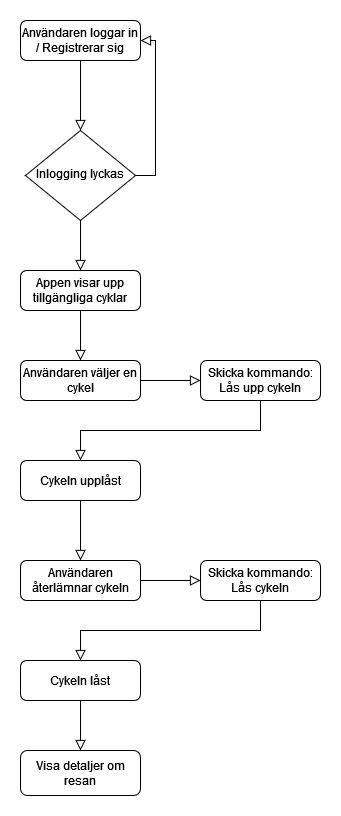

The diagram above was exported from draw.io. Its source (the exported page's mxGraphModel, read from the mxfile embedded in the PNG):
<mxGraphModel dx="698" dy="384" grid="1" gridSize="10" guides="1" tooltips="1" connect="1" arrows="1" fold="1" page="1" pageScale="1" pageWidth="827" pageHeight="1169" math="0" shadow="0">
  <root>
    <mxCell id="WIyWlLk6GJQsqaUBKTNV-0" />
    <mxCell id="WIyWlLk6GJQsqaUBKTNV-1" parent="WIyWlLk6GJQsqaUBKTNV-0" />
    <mxCell id="WIyWlLk6GJQsqaUBKTNV-2" value="" style="rounded=0;html=1;jettySize=auto;orthogonalLoop=1;fontSize=11;endArrow=block;endFill=0;endSize=8;strokeWidth=1;shadow=0;labelBackgroundColor=none;edgeStyle=orthogonalEdgeStyle;" parent="WIyWlLk6GJQsqaUBKTNV-1" source="WIyWlLk6GJQsqaUBKTNV-3" edge="1">
      <mxGeometry relative="1" as="geometry">
        <mxPoint x="240" y="420" as="targetPoint" />
      </mxGeometry>
    </mxCell>
    <mxCell id="WIyWlLk6GJQsqaUBKTNV-3" value="Appen visar upp tillgängliga cyklar" style="rounded=1;whiteSpace=wrap;html=1;fontSize=12;glass=0;strokeWidth=1;shadow=0;" parent="WIyWlLk6GJQsqaUBKTNV-1" vertex="1">
      <mxGeometry x="180" y="330" width="120" height="40" as="geometry" />
    </mxCell>
    <mxCell id="h9m15TJy8iEHNipK8uRf-0" value="Användaren väljer en cykel" style="rounded=1;whiteSpace=wrap;html=1;fontSize=12;glass=0;strokeWidth=1;shadow=0;" vertex="1" parent="WIyWlLk6GJQsqaUBKTNV-1">
      <mxGeometry x="180" y="420" width="120" height="40" as="geometry" />
    </mxCell>
    <mxCell id="h9m15TJy8iEHNipK8uRf-1" value="Användaren loggar in / Registrerar sig" style="rounded=1;whiteSpace=wrap;html=1;fontSize=12;glass=0;strokeWidth=1;shadow=0;" vertex="1" parent="WIyWlLk6GJQsqaUBKTNV-1">
      <mxGeometry x="180" y="80" width="120" height="40" as="geometry" />
    </mxCell>
    <mxCell id="h9m15TJy8iEHNipK8uRf-3" value="Inlogging lyckas" style="rhombus;whiteSpace=wrap;html=1;shadow=0;fontFamily=Helvetica;fontSize=12;align=center;strokeWidth=1;spacing=6;spacingTop=-4;" vertex="1" parent="WIyWlLk6GJQsqaUBKTNV-1">
      <mxGeometry x="185" y="190" width="110" height="90" as="geometry" />
    </mxCell>
    <mxCell id="h9m15TJy8iEHNipK8uRf-4" value="" style="rounded=0;html=1;jettySize=auto;orthogonalLoop=1;fontSize=11;endArrow=block;endFill=0;endSize=8;strokeWidth=1;shadow=0;labelBackgroundColor=none;edgeStyle=orthogonalEdgeStyle;exitX=0.5;exitY=1;exitDx=0;exitDy=0;entryX=0.5;entryY=0;entryDx=0;entryDy=0;" edge="1" parent="WIyWlLk6GJQsqaUBKTNV-1" source="h9m15TJy8iEHNipK8uRf-3" target="WIyWlLk6GJQsqaUBKTNV-3">
      <mxGeometry relative="1" as="geometry">
        <mxPoint x="250" y="380" as="sourcePoint" />
        <mxPoint x="250" y="450" as="targetPoint" />
      </mxGeometry>
    </mxCell>
    <mxCell id="h9m15TJy8iEHNipK8uRf-5" value="" style="rounded=0;html=1;jettySize=auto;orthogonalLoop=1;fontSize=11;endArrow=block;endFill=0;endSize=8;strokeWidth=1;shadow=0;labelBackgroundColor=none;edgeStyle=orthogonalEdgeStyle;exitX=1;exitY=0.5;exitDx=0;exitDy=0;entryX=1;entryY=0.5;entryDx=0;entryDy=0;" edge="1" parent="WIyWlLk6GJQsqaUBKTNV-1" source="h9m15TJy8iEHNipK8uRf-3" target="h9m15TJy8iEHNipK8uRf-1">
      <mxGeometry relative="1" as="geometry">
        <mxPoint x="250" y="290" as="sourcePoint" />
        <mxPoint x="250" y="340" as="targetPoint" />
      </mxGeometry>
    </mxCell>
    <mxCell id="h9m15TJy8iEHNipK8uRf-6" value="" style="rounded=0;html=1;jettySize=auto;orthogonalLoop=1;fontSize=11;endArrow=block;endFill=0;endSize=8;strokeWidth=1;shadow=0;labelBackgroundColor=none;edgeStyle=orthogonalEdgeStyle;exitX=0.5;exitY=1;exitDx=0;exitDy=0;" edge="1" parent="WIyWlLk6GJQsqaUBKTNV-1" source="h9m15TJy8iEHNipK8uRf-1">
      <mxGeometry relative="1" as="geometry">
        <mxPoint x="250" y="290" as="sourcePoint" />
        <mxPoint x="240" y="190" as="targetPoint" />
      </mxGeometry>
    </mxCell>
    <mxCell id="h9m15TJy8iEHNipK8uRf-7" value="" style="rounded=0;html=1;jettySize=auto;orthogonalLoop=1;fontSize=11;endArrow=block;endFill=0;endSize=8;strokeWidth=1;shadow=0;labelBackgroundColor=none;edgeStyle=orthogonalEdgeStyle;exitX=0.5;exitY=1;exitDx=0;exitDy=0;" edge="1" parent="WIyWlLk6GJQsqaUBKTNV-1" source="h9m15TJy8iEHNipK8uRf-18">
      <mxGeometry relative="1" as="geometry">
        <mxPoint x="240" y="470" as="sourcePoint" />
        <mxPoint x="240" y="520" as="targetPoint" />
      </mxGeometry>
    </mxCell>
    <mxCell id="h9m15TJy8iEHNipK8uRf-8" value="Cykeln upplåst" style="rounded=1;whiteSpace=wrap;html=1;fontSize=12;glass=0;strokeWidth=1;shadow=0;" vertex="1" parent="WIyWlLk6GJQsqaUBKTNV-1">
      <mxGeometry x="180" y="520" width="120" height="40" as="geometry" />
    </mxCell>
    <mxCell id="h9m15TJy8iEHNipK8uRf-9" value="" style="rounded=0;html=1;jettySize=auto;orthogonalLoop=1;fontSize=11;endArrow=block;endFill=0;endSize=8;strokeWidth=1;shadow=0;labelBackgroundColor=none;edgeStyle=orthogonalEdgeStyle;exitX=0.5;exitY=1;exitDx=0;exitDy=0;" edge="1" parent="WIyWlLk6GJQsqaUBKTNV-1">
      <mxGeometry relative="1" as="geometry">
        <mxPoint x="240" y="560" as="sourcePoint" />
        <mxPoint x="240" y="620" as="targetPoint" />
      </mxGeometry>
    </mxCell>
    <mxCell id="h9m15TJy8iEHNipK8uRf-10" value="Användaren återlämnar cykeln" style="rounded=1;whiteSpace=wrap;html=1;fontSize=12;glass=0;strokeWidth=1;shadow=0;" vertex="1" parent="WIyWlLk6GJQsqaUBKTNV-1">
      <mxGeometry x="180" y="620" width="120" height="40" as="geometry" />
    </mxCell>
    <mxCell id="h9m15TJy8iEHNipK8uRf-12" value="Cykeln låst" style="rounded=1;whiteSpace=wrap;html=1;fontSize=12;glass=0;strokeWidth=1;shadow=0;" vertex="1" parent="WIyWlLk6GJQsqaUBKTNV-1">
      <mxGeometry x="180" y="720" width="120" height="40" as="geometry" />
    </mxCell>
    <mxCell id="h9m15TJy8iEHNipK8uRf-14" value="Visa detaljer om resan" style="rounded=1;whiteSpace=wrap;html=1;fontSize=12;glass=0;strokeWidth=1;shadow=0;" vertex="1" parent="WIyWlLk6GJQsqaUBKTNV-1">
      <mxGeometry x="180" y="810" width="120" height="45" as="geometry" />
    </mxCell>
    <mxCell id="h9m15TJy8iEHNipK8uRf-15" value="" style="rounded=0;html=1;jettySize=auto;orthogonalLoop=1;fontSize=11;endArrow=block;endFill=0;endSize=8;strokeWidth=1;shadow=0;labelBackgroundColor=none;edgeStyle=orthogonalEdgeStyle;exitX=0.5;exitY=1;exitDx=0;exitDy=0;entryX=0.5;entryY=0;entryDx=0;entryDy=0;" edge="1" parent="WIyWlLk6GJQsqaUBKTNV-1" source="h9m15TJy8iEHNipK8uRf-12" target="h9m15TJy8iEHNipK8uRf-14">
      <mxGeometry relative="1" as="geometry">
        <mxPoint x="250" y="670" as="sourcePoint" />
        <mxPoint x="250" y="730" as="targetPoint" />
      </mxGeometry>
    </mxCell>
    <mxCell id="h9m15TJy8iEHNipK8uRf-17" value="" style="rounded=0;html=1;jettySize=auto;orthogonalLoop=1;fontSize=11;endArrow=block;endFill=0;endSize=8;strokeWidth=1;shadow=0;labelBackgroundColor=none;edgeStyle=orthogonalEdgeStyle;exitX=1;exitY=0.5;exitDx=0;exitDy=0;" edge="1" parent="WIyWlLk6GJQsqaUBKTNV-1" source="h9m15TJy8iEHNipK8uRf-0">
      <mxGeometry relative="1" as="geometry">
        <mxPoint x="250" y="380" as="sourcePoint" />
        <mxPoint x="360" y="440" as="targetPoint" />
      </mxGeometry>
    </mxCell>
    <mxCell id="h9m15TJy8iEHNipK8uRf-18" value="Skicka kommando: Lås upp cykeln" style="rounded=1;whiteSpace=wrap;html=1;fontSize=12;glass=0;strokeWidth=1;shadow=0;" vertex="1" parent="WIyWlLk6GJQsqaUBKTNV-1">
      <mxGeometry x="360" y="420" width="120" height="40" as="geometry" />
    </mxCell>
    <mxCell id="h9m15TJy8iEHNipK8uRf-19" value="" style="rounded=0;html=1;jettySize=auto;orthogonalLoop=1;fontSize=11;endArrow=block;endFill=0;endSize=8;strokeWidth=1;shadow=0;labelBackgroundColor=none;edgeStyle=orthogonalEdgeStyle;exitX=0.5;exitY=1;exitDx=0;exitDy=0;" edge="1" parent="WIyWlLk6GJQsqaUBKTNV-1" source="h9m15TJy8iEHNipK8uRf-20">
      <mxGeometry relative="1" as="geometry">
        <mxPoint x="420" y="655" as="sourcePoint" />
        <mxPoint x="240" y="720" as="targetPoint" />
      </mxGeometry>
    </mxCell>
    <mxCell id="h9m15TJy8iEHNipK8uRf-20" value="Skicka kommando: Lås cykeln" style="rounded=1;whiteSpace=wrap;html=1;fontSize=12;glass=0;strokeWidth=1;shadow=0;" vertex="1" parent="WIyWlLk6GJQsqaUBKTNV-1">
      <mxGeometry x="360" y="620" width="120" height="40" as="geometry" />
    </mxCell>
    <mxCell id="h9m15TJy8iEHNipK8uRf-21" value="" style="rounded=0;html=1;jettySize=auto;orthogonalLoop=1;fontSize=11;endArrow=block;endFill=0;endSize=8;strokeWidth=1;shadow=0;labelBackgroundColor=none;edgeStyle=orthogonalEdgeStyle;exitX=1;exitY=0.5;exitDx=0;exitDy=0;entryX=0;entryY=0.5;entryDx=0;entryDy=0;" edge="1" parent="WIyWlLk6GJQsqaUBKTNV-1" source="h9m15TJy8iEHNipK8uRf-10" target="h9m15TJy8iEHNipK8uRf-20">
      <mxGeometry relative="1" as="geometry">
        <mxPoint x="310" y="450" as="sourcePoint" />
        <mxPoint x="370" y="450" as="targetPoint" />
      </mxGeometry>
    </mxCell>
  </root>
</mxGraphModel>